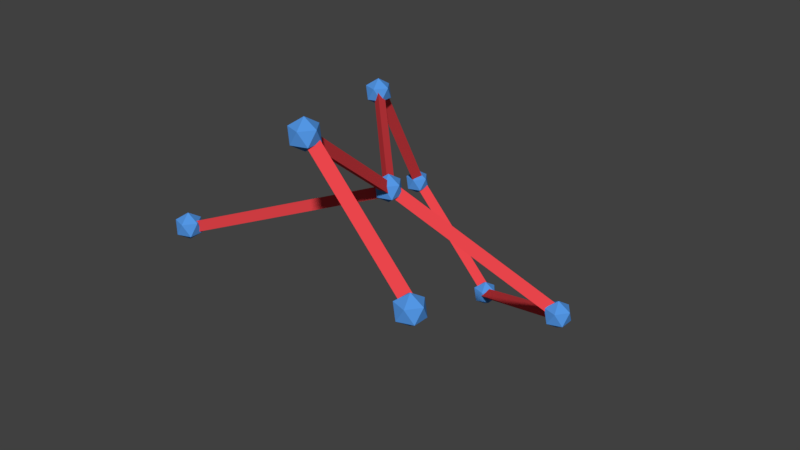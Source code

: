 # Source: path_guide_test.blend  (saved by Blender 2.79.0; exported with 4.5.12 LTS)
import bpy
from mathutils import Matrix  # noqa: F401  (used for matrix-valued properties, if any)

bpy.ops.wm.read_factory_settings(use_empty=True)
scene = bpy.context.scene
scene.name = 'Scene'

# ---- collections
col_collection_1 = bpy.data.collections.new('Collection 1'); scene.collection.children.link(col_collection_1)

# ---- materials (node trees are filled in below, after node groups)
mat_m_joint_007 = bpy.data.materials.new('m_joint.007')
mat_m_joint_007.alpha_threshold = 0.0
mat_m_joint_007.use_transparent_shadow = False
mat_m_joint_007.diffuse_color = (0.09043, 0.3159, 0.8, 1.0)
mat_m_joint_007.roughness = 0.5
mat_m_joint_006 = bpy.data.materials.new('m_joint.006')
mat_m_joint_006.alpha_threshold = 0.0
mat_m_joint_006.use_transparent_shadow = False
mat_m_joint_006.diffuse_color = (0.09043, 0.3159, 0.8, 1.0)
mat_m_joint_006.roughness = 0.5
mat_m_joint_005 = bpy.data.materials.new('m_joint.005')
mat_m_joint_005.alpha_threshold = 0.0
mat_m_joint_005.use_transparent_shadow = False
mat_m_joint_005.diffuse_color = (0.09043, 0.3159, 0.8, 1.0)
mat_m_joint_005.roughness = 0.5
mat_m_joint_004 = bpy.data.materials.new('m_joint.004')
mat_m_joint_004.alpha_threshold = 0.0
mat_m_joint_004.use_transparent_shadow = False
mat_m_joint_004.diffuse_color = (0.09043, 0.3159, 0.8, 1.0)
mat_m_joint_004.roughness = 0.5
mat_m_bridge_007 = bpy.data.materials.new('m_bridge.007')
mat_m_bridge_007.alpha_threshold = 0.0
mat_m_bridge_007.use_transparent_shadow = False
mat_m_bridge_007.diffuse_color = (0.8336, 0.06034, 0.07191, 1.0)
mat_m_bridge_007.roughness = 0.5
mat_m_joint_003 = bpy.data.materials.new('m_joint.003')
mat_m_joint_003.alpha_threshold = 0.0
mat_m_joint_003.use_transparent_shadow = False
mat_m_joint_003.diffuse_color = (0.09043, 0.3159, 0.8, 1.0)
mat_m_joint_003.roughness = 0.5
mat_m_bridge_003 = bpy.data.materials.new('m_bridge.003')
mat_m_bridge_003.alpha_threshold = 0.0
mat_m_bridge_003.use_transparent_shadow = False
mat_m_bridge_003.diffuse_color = (0.8336, 0.06034, 0.07191, 1.0)
mat_m_bridge_003.roughness = 0.5
mat_m_joint_002 = bpy.data.materials.new('m_joint.002')
mat_m_joint_002.alpha_threshold = 0.0
mat_m_joint_002.use_transparent_shadow = False
mat_m_joint_002.diffuse_color = (0.09043, 0.3159, 0.8, 1.0)
mat_m_joint_002.roughness = 0.5
mat_m_bridge_004 = bpy.data.materials.new('m_bridge.004')
mat_m_bridge_004.alpha_threshold = 0.0
mat_m_bridge_004.use_transparent_shadow = False
mat_m_bridge_004.diffuse_color = (0.8336, 0.06034, 0.07191, 1.0)
mat_m_bridge_004.roughness = 0.5
mat_m_joint_001 = bpy.data.materials.new('m_joint.001')
mat_m_joint_001.alpha_threshold = 0.0
mat_m_joint_001.use_transparent_shadow = False
mat_m_joint_001.diffuse_color = (0.09043, 0.3159, 0.8, 1.0)
mat_m_joint_001.roughness = 0.5
mat_m_bridge_006 = bpy.data.materials.new('m_bridge.006')
mat_m_bridge_006.alpha_threshold = 0.0
mat_m_bridge_006.use_transparent_shadow = False
mat_m_bridge_006.diffuse_color = (0.8336, 0.06034, 0.07191, 1.0)
mat_m_bridge_006.roughness = 0.5
mat_m_bridge_005 = bpy.data.materials.new('m_bridge.005')
mat_m_bridge_005.alpha_threshold = 0.0
mat_m_bridge_005.use_transparent_shadow = False
mat_m_bridge_005.diffuse_color = (0.8336, 0.06034, 0.07191, 1.0)
mat_m_bridge_005.roughness = 0.5
mat_m_bridge_001 = bpy.data.materials.new('m_bridge.001')
mat_m_bridge_001.alpha_threshold = 0.0
mat_m_bridge_001.use_transparent_shadow = False
mat_m_bridge_001.diffuse_color = (0.8336, 0.06034, 0.07191, 1.0)
mat_m_bridge_001.roughness = 0.5
mat_m_joint = bpy.data.materials.new('m_joint')
mat_m_joint.alpha_threshold = 0.0
mat_m_joint.use_transparent_shadow = False
mat_m_joint.diffuse_color = (0.09043, 0.3159, 0.8, 1.0)
mat_m_joint.roughness = 0.5
mat_m_bridge_002 = bpy.data.materials.new('m_bridge.002')
mat_m_bridge_002.alpha_threshold = 0.0
mat_m_bridge_002.use_transparent_shadow = False
mat_m_bridge_002.diffuse_color = (0.8336, 0.06034, 0.07191, 1.0)
mat_m_bridge_002.roughness = 0.5
mat_m_bridge = bpy.data.materials.new('m_bridge')
mat_m_bridge.alpha_threshold = 0.0
mat_m_bridge.use_transparent_shadow = False
mat_m_bridge.diffuse_color = (0.8336, 0.06034, 0.07191, 1.0)
mat_m_bridge.roughness = 0.5

# ---- material node trees

# ---- world
world_world = bpy.data.worlds.new('World'); scene.world = world_world
world_world.color = (0.05088, 0.05088, 0.05088)
world_world.use_sun_shadow = False
world_world.sun_shadow_jitter_overblur = 0.0
world_world.cycles.sampling_method = 'MANUAL'

# ---- meshes
me_icosphere_007 = bpy.data.meshes.new('Icosphere.007')
me_icosphere_007.from_pydata([(0.0, 0.0, -0.8), (0.5789, -0.4206, -0.3578), (-0.2211, -0.6805, -0.3578), (-0.7155, 0.0, -0.3578), (-0.2211, 0.6805, -0.3578), (0.5789, 0.4206, -0.3578), (0.2211, -0.6805, 0.3578), (-0.5789, -0.4206, 0.3578), (-0.5789, 0.4206, 0.3578), (0.2211, 0.6805, 0.3578), (0.7155, 0.0, 0.3578), (0.0, 0.0, 0.8)], [], [(0, 1, 2), (1, 0, 5), (0, 2, 3), (0, 3, 4), (0, 4, 5), (1, 5, 10), (2, 1, 6), (3, 2, 7), (4, 3, 8), (5, 4, 9), (1, 10, 6), (2, 6, 7), (3, 7, 8), (4, 8, 9), (5, 9, 10), (6, 10, 11), (7, 6, 11), (8, 7, 11), (9, 8, 11), (10, 9, 11)])
me_icosphere_007.materials.append(mat_m_joint_007)
me_icosphere_007.use_remesh_preserve_volume = False
me_icosphere_007.use_remesh_preserve_attributes = False
me_icosphere_007.use_mirror_vertex_groups = False
me_icosphere_007.update()
me_icosphere_006 = bpy.data.meshes.new('Icosphere.006')
me_icosphere_006.from_pydata([(0.0, 0.0, -0.8), (0.5789, -0.4206, -0.3578), (-0.2211, -0.6805, -0.3578), (-0.7155, 0.0, -0.3578), (-0.2211, 0.6805, -0.3578), (0.5789, 0.4206, -0.3578), (0.2211, -0.6805, 0.3578), (-0.5789, -0.4206, 0.3578), (-0.5789, 0.4206, 0.3578), (0.2211, 0.6805, 0.3578), (0.7155, 0.0, 0.3578), (0.0, 0.0, 0.8)], [], [(0, 1, 2), (1, 0, 5), (0, 2, 3), (0, 3, 4), (0, 4, 5), (1, 5, 10), (2, 1, 6), (3, 2, 7), (4, 3, 8), (5, 4, 9), (1, 10, 6), (2, 6, 7), (3, 7, 8), (4, 8, 9), (5, 9, 10), (6, 10, 11), (7, 6, 11), (8, 7, 11), (9, 8, 11), (10, 9, 11)])
me_icosphere_006.materials.append(mat_m_joint_006)
me_icosphere_006.use_remesh_preserve_volume = False
me_icosphere_006.use_remesh_preserve_attributes = False
me_icosphere_006.use_mirror_vertex_groups = False
me_icosphere_006.update()
me_icosphere_005 = bpy.data.meshes.new('Icosphere.005')
me_icosphere_005.from_pydata([(0.0, 0.0, -0.8), (0.5789, -0.4206, -0.3578), (-0.2211, -0.6805, -0.3578), (-0.7155, 0.0, -0.3578), (-0.2211, 0.6805, -0.3578), (0.5789, 0.4206, -0.3578), (0.2211, -0.6805, 0.3578), (-0.5789, -0.4206, 0.3578), (-0.5789, 0.4206, 0.3578), (0.2211, 0.6805, 0.3578), (0.7155, 0.0, 0.3578), (0.0, 0.0, 0.8)], [], [(0, 1, 2), (1, 0, 5), (0, 2, 3), (0, 3, 4), (0, 4, 5), (1, 5, 10), (2, 1, 6), (3, 2, 7), (4, 3, 8), (5, 4, 9), (1, 10, 6), (2, 6, 7), (3, 7, 8), (4, 8, 9), (5, 9, 10), (6, 10, 11), (7, 6, 11), (8, 7, 11), (9, 8, 11), (10, 9, 11)])
me_icosphere_005.materials.append(mat_m_joint_005)
me_icosphere_005.use_remesh_preserve_volume = False
me_icosphere_005.use_remesh_preserve_attributes = False
me_icosphere_005.use_mirror_vertex_groups = False
me_icosphere_005.update()
me_icosphere_004 = bpy.data.meshes.new('Icosphere.004')
me_icosphere_004.from_pydata([(0.0, 0.0, -0.8), (0.5789, -0.4206, -0.3578), (-0.2211, -0.6805, -0.3578), (-0.7155, 0.0, -0.3578), (-0.2211, 0.6805, -0.3578), (0.5789, 0.4206, -0.3578), (0.2211, -0.6805, 0.3578), (-0.5789, -0.4206, 0.3578), (-0.5789, 0.4206, 0.3578), (0.2211, 0.6805, 0.3578), (0.7155, 0.0, 0.3578), (0.0, 0.0, 0.8)], [], [(0, 1, 2), (1, 0, 5), (0, 2, 3), (0, 3, 4), (0, 4, 5), (1, 5, 10), (2, 1, 6), (3, 2, 7), (4, 3, 8), (5, 4, 9), (1, 10, 6), (2, 6, 7), (3, 7, 8), (4, 8, 9), (5, 9, 10), (6, 10, 11), (7, 6, 11), (8, 7, 11), (9, 8, 11), (10, 9, 11)])
me_icosphere_004.materials.append(mat_m_joint_004)
me_icosphere_004.use_remesh_preserve_volume = False
me_icosphere_004.use_remesh_preserve_attributes = False
me_icosphere_004.use_mirror_vertex_groups = False
me_icosphere_004.update()
me_cylinder_007 = bpy.data.meshes.new('Cylinder.007')
me_cylinder_007.from_pydata([(1.243e-16, 5.96e-08, -0.3031), (-1.865e-16, 5.0, -0.3031), (0.3031, 3.725e-09, 0.3031), (0.3031, 5.0, 0.3031), (-0.3031, 3.725e-09, 0.3031), (-0.3031, 5.0, 0.3031)], [], [(0, 1, 3, 2), (2, 3, 5, 4), (3, 1, 5), (4, 5, 1, 0), (0, 2, 4)])
me_cylinder_007.materials.append(mat_m_bridge_007)
me_cylinder_007.use_remesh_preserve_volume = False
me_cylinder_007.use_remesh_preserve_attributes = False
me_cylinder_007.use_mirror_vertex_groups = False
me_cylinder_007.update()
me_icosphere_003 = bpy.data.meshes.new('Icosphere.003')
me_icosphere_003.from_pydata([(0.0, 0.0, -0.8), (0.5789, -0.4206, -0.3578), (-0.2211, -0.6805, -0.3578), (-0.7155, 0.0, -0.3578), (-0.2211, 0.6805, -0.3578), (0.5789, 0.4206, -0.3578), (0.2211, -0.6805, 0.3578), (-0.5789, -0.4206, 0.3578), (-0.5789, 0.4206, 0.3578), (0.2211, 0.6805, 0.3578), (0.7155, 0.0, 0.3578), (0.0, 0.0, 0.8)], [], [(0, 1, 2), (1, 0, 5), (0, 2, 3), (0, 3, 4), (0, 4, 5), (1, 5, 10), (2, 1, 6), (3, 2, 7), (4, 3, 8), (5, 4, 9), (1, 10, 6), (2, 6, 7), (3, 7, 8), (4, 8, 9), (5, 9, 10), (6, 10, 11), (7, 6, 11), (8, 7, 11), (9, 8, 11), (10, 9, 11)])
me_icosphere_003.materials.append(mat_m_joint_003)
me_icosphere_003.use_remesh_preserve_volume = False
me_icosphere_003.use_remesh_preserve_attributes = False
me_icosphere_003.use_mirror_vertex_groups = False
me_icosphere_003.update()
me_cylinder_003 = bpy.data.meshes.new('Cylinder.003')
me_cylinder_003.from_pydata([(1.243e-16, 5.96e-08, -0.3031), (-1.865e-16, 5.0, -0.3031), (0.3031, 3.725e-09, 0.3031), (0.3031, 5.0, 0.3031), (-0.3031, 3.725e-09, 0.3031), (-0.3031, 5.0, 0.3031)], [], [(0, 1, 3, 2), (2, 3, 5, 4), (3, 1, 5), (4, 5, 1, 0), (0, 2, 4)])
me_cylinder_003.materials.append(mat_m_bridge_003)
me_cylinder_003.use_remesh_preserve_volume = False
me_cylinder_003.use_remesh_preserve_attributes = False
me_cylinder_003.use_mirror_vertex_groups = False
me_cylinder_003.update()
me_icosphere_002 = bpy.data.meshes.new('Icosphere.002')
me_icosphere_002.from_pydata([(0.0, 0.0, -0.8), (0.5789, -0.4206, -0.3578), (-0.2211, -0.6805, -0.3578), (-0.7155, 0.0, -0.3578), (-0.2211, 0.6805, -0.3578), (0.5789, 0.4206, -0.3578), (0.2211, -0.6805, 0.3578), (-0.5789, -0.4206, 0.3578), (-0.5789, 0.4206, 0.3578), (0.2211, 0.6805, 0.3578), (0.7155, 0.0, 0.3578), (0.0, 0.0, 0.8)], [], [(0, 1, 2), (1, 0, 5), (0, 2, 3), (0, 3, 4), (0, 4, 5), (1, 5, 10), (2, 1, 6), (3, 2, 7), (4, 3, 8), (5, 4, 9), (1, 10, 6), (2, 6, 7), (3, 7, 8), (4, 8, 9), (5, 9, 10), (6, 10, 11), (7, 6, 11), (8, 7, 11), (9, 8, 11), (10, 9, 11)])
me_icosphere_002.materials.append(mat_m_joint_002)
me_icosphere_002.use_remesh_preserve_volume = False
me_icosphere_002.use_remesh_preserve_attributes = False
me_icosphere_002.use_mirror_vertex_groups = False
me_icosphere_002.update()
me_cylinder_004 = bpy.data.meshes.new('Cylinder.004')
me_cylinder_004.from_pydata([(1.243e-16, 5.96e-08, -0.3031), (-1.865e-16, 5.0, -0.3031), (0.3031, 3.725e-09, 0.3031), (0.3031, 5.0, 0.3031), (-0.3031, 3.725e-09, 0.3031), (-0.3031, 5.0, 0.3031)], [], [(0, 1, 3, 2), (2, 3, 5, 4), (3, 1, 5), (4, 5, 1, 0), (0, 2, 4)])
me_cylinder_004.materials.append(mat_m_bridge_004)
me_cylinder_004.use_remesh_preserve_volume = False
me_cylinder_004.use_remesh_preserve_attributes = False
me_cylinder_004.use_mirror_vertex_groups = False
me_cylinder_004.update()
me_icosphere_001 = bpy.data.meshes.new('Icosphere.001')
me_icosphere_001.from_pydata([(0.0, 0.0, -0.8), (0.5789, -0.4206, -0.3578), (-0.2211, -0.6805, -0.3578), (-0.7155, 0.0, -0.3578), (-0.2211, 0.6805, -0.3578), (0.5789, 0.4206, -0.3578), (0.2211, -0.6805, 0.3578), (-0.5789, -0.4206, 0.3578), (-0.5789, 0.4206, 0.3578), (0.2211, 0.6805, 0.3578), (0.7155, 0.0, 0.3578), (0.0, 0.0, 0.8)], [], [(0, 1, 2), (1, 0, 5), (0, 2, 3), (0, 3, 4), (0, 4, 5), (1, 5, 10), (2, 1, 6), (3, 2, 7), (4, 3, 8), (5, 4, 9), (1, 10, 6), (2, 6, 7), (3, 7, 8), (4, 8, 9), (5, 9, 10), (6, 10, 11), (7, 6, 11), (8, 7, 11), (9, 8, 11), (10, 9, 11)])
me_icosphere_001.materials.append(mat_m_joint_001)
me_icosphere_001.use_remesh_preserve_volume = False
me_icosphere_001.use_remesh_preserve_attributes = False
me_icosphere_001.use_mirror_vertex_groups = False
me_icosphere_001.update()
me_cylinder_006 = bpy.data.meshes.new('Cylinder.006')
me_cylinder_006.from_pydata([(1.243e-16, 5.96e-08, -0.3031), (-1.865e-16, 5.0, -0.3031), (0.3031, 3.725e-09, 0.3031), (0.3031, 5.0, 0.3031), (-0.3031, 3.725e-09, 0.3031), (-0.3031, 5.0, 0.3031)], [], [(0, 1, 3, 2), (2, 3, 5, 4), (3, 1, 5), (4, 5, 1, 0), (0, 2, 4)])
me_cylinder_006.materials.append(mat_m_bridge_006)
me_cylinder_006.use_remesh_preserve_volume = False
me_cylinder_006.use_remesh_preserve_attributes = False
me_cylinder_006.use_mirror_vertex_groups = False
me_cylinder_006.update()
me_cylinder_005 = bpy.data.meshes.new('Cylinder.005')
me_cylinder_005.from_pydata([(1.243e-16, 5.96e-08, -0.3031), (-1.865e-16, 5.0, -0.3031), (0.3031, 3.725e-09, 0.3031), (0.3031, 5.0, 0.3031), (-0.3031, 3.725e-09, 0.3031), (-0.3031, 5.0, 0.3031)], [], [(0, 1, 3, 2), (2, 3, 5, 4), (3, 1, 5), (4, 5, 1, 0), (0, 2, 4)])
me_cylinder_005.materials.append(mat_m_bridge_005)
me_cylinder_005.use_remesh_preserve_volume = False
me_cylinder_005.use_remesh_preserve_attributes = False
me_cylinder_005.use_mirror_vertex_groups = False
me_cylinder_005.update()
me_cylinder_001 = bpy.data.meshes.new('Cylinder.001')
me_cylinder_001.from_pydata([(1.243e-16, 5.96e-08, -0.3031), (-1.865e-16, 5.0, -0.3031), (0.3031, 3.725e-09, 0.3031), (0.3031, 5.0, 0.3031), (-0.3031, 3.725e-09, 0.3031), (-0.3031, 5.0, 0.3031)], [], [(0, 1, 3, 2), (2, 3, 5, 4), (3, 1, 5), (4, 5, 1, 0), (0, 2, 4)])
me_cylinder_001.materials.append(mat_m_bridge_001)
me_cylinder_001.use_remesh_preserve_volume = False
me_cylinder_001.use_remesh_preserve_attributes = False
me_cylinder_001.use_mirror_vertex_groups = False
me_cylinder_001.update()
me_icosphere = bpy.data.meshes.new('Icosphere')
me_icosphere.from_pydata([(0.0, 0.0, -0.8), (0.5789, -0.4206, -0.3578), (-0.2211, -0.6805, -0.3578), (-0.7155, 0.0, -0.3578), (-0.2211, 0.6805, -0.3578), (0.5789, 0.4206, -0.3578), (0.2211, -0.6805, 0.3578), (-0.5789, -0.4206, 0.3578), (-0.5789, 0.4206, 0.3578), (0.2211, 0.6805, 0.3578), (0.7155, 0.0, 0.3578), (0.0, 0.0, 0.8)], [], [(0, 1, 2), (1, 0, 5), (0, 2, 3), (0, 3, 4), (0, 4, 5), (1, 5, 10), (2, 1, 6), (3, 2, 7), (4, 3, 8), (5, 4, 9), (1, 10, 6), (2, 6, 7), (3, 7, 8), (4, 8, 9), (5, 9, 10), (6, 10, 11), (7, 6, 11), (8, 7, 11), (9, 8, 11), (10, 9, 11)])
me_icosphere.materials.append(mat_m_joint)
me_icosphere.use_remesh_preserve_volume = False
me_icosphere.use_remesh_preserve_attributes = False
me_icosphere.use_mirror_vertex_groups = False
me_icosphere.update()
me_cylinder_002 = bpy.data.meshes.new('Cylinder.002')
me_cylinder_002.from_pydata([(1.243e-16, 5.96e-08, -0.3031), (-1.865e-16, 5.0, -0.3031), (0.3031, 3.725e-09, 0.3031), (0.3031, 5.0, 0.3031), (-0.3031, 3.725e-09, 0.3031), (-0.3031, 5.0, 0.3031)], [], [(0, 1, 3, 2), (2, 3, 5, 4), (3, 1, 5), (4, 5, 1, 0), (0, 2, 4)])
me_cylinder_002.materials.append(mat_m_bridge_002)
me_cylinder_002.use_remesh_preserve_volume = False
me_cylinder_002.use_remesh_preserve_attributes = False
me_cylinder_002.use_mirror_vertex_groups = False
me_cylinder_002.update()
me_cylinder = bpy.data.meshes.new('Cylinder')
me_cylinder.from_pydata([(1.243e-16, 5.96e-08, -0.3031), (-1.865e-16, 5.0, -0.3031), (0.3031, 3.725e-09, 0.3031), (0.3031, 5.0, 0.3031), (-0.3031, 3.725e-09, 0.3031), (-0.3031, 5.0, 0.3031)], [], [(0, 1, 3, 2), (2, 3, 5, 4), (3, 1, 5), (4, 5, 1, 0), (0, 2, 4)])
me_cylinder.materials.append(mat_m_bridge)
me_cylinder.use_remesh_preserve_volume = False
me_cylinder.use_remesh_preserve_attributes = False
me_cylinder.use_mirror_vertex_groups = False
me_cylinder.update()

# ---- objects
ob_pg_network = bpy.data.objects.new('pg_network', None)
ob_joint_007 = bpy.data.objects.new('joint.007', me_icosphere_007)
ob_joint_006 = bpy.data.objects.new('joint.006', me_icosphere_006)
ob_joint_005 = bpy.data.objects.new('joint.005', me_icosphere_005)
ob_joint_004 = bpy.data.objects.new('joint.004', me_icosphere_004)
ob_bridge_007 = bpy.data.objects.new('bridge.007', me_cylinder_007)
ob_joint_003 = bpy.data.objects.new('joint.003', me_icosphere_003)
ob_bridge_003 = bpy.data.objects.new('bridge.003', me_cylinder_003)
ob_joint_002 = bpy.data.objects.new('joint.002', me_icosphere_002)
ob_bridge_004 = bpy.data.objects.new('bridge.004', me_cylinder_004)
ob_joint_001 = bpy.data.objects.new('joint.001', me_icosphere_001)
ob_bridge_006 = bpy.data.objects.new('bridge.006', me_cylinder_006)
ob_bridge_005 = bpy.data.objects.new('bridge.005', me_cylinder_005)
ob_bridge_001 = bpy.data.objects.new('bridge.001', me_cylinder_001)
ob_joint = bpy.data.objects.new('joint', me_icosphere)
ob_bridge_002 = bpy.data.objects.new('bridge.002', me_cylinder_002)
ob_bridge = bpy.data.objects.new('bridge', me_cylinder)

# ---- transforms, parenting, visibility, modifiers, constraints
ob_pg_network.location = (-6.255, 5.447, 1.154)
ob_pg_network.empty_display_type = 'ARROWS'
ob_pg_network.empty_image_offset = (0.0, 0.0)
ob_pg_network.lineart.crease_threshold = 0.0
ob_joint_007.parent = ob_pg_network
ob_joint_007.location = (14.43, -2.606, -8.087)
ob_joint_007.lineart.crease_threshold = 0.0
ob_joint_006.parent = ob_pg_network
ob_joint_006.location = (-4.049, -11.3, -5.559)
ob_joint_006.lineart.crease_threshold = 0.0
ob_joint_005.parent = ob_pg_network
ob_joint_005.location = (14.93, -15.33, -1.611)
ob_joint_005.lineart.crease_threshold = 0.0
ob_joint_004.parent = ob_pg_network
ob_joint_004.location = (3.948, 5.861, -14.6)
ob_joint_004.lineart.crease_threshold = 0.0
ob_bridge_007.parent = ob_joint_007
ob_bridge_007.location = (0.0, 0.0, 0.0)
ob_bridge_007.hide_select = True
ob_bridge_007.lineart.crease_threshold = 0.0
_c = ob_bridge_007.constraints.new('COPY_LOCATION'); _c.name = 'Copy Location'
_c.active = False
_c.target = ob_joint_004
_c = ob_bridge_007.constraints.new('COPY_ROTATION'); _c.name = 'Copy Rotation'
_c.active = False
_c.target = ob_joint_004
_c = ob_bridge_007.constraints.new('STRETCH_TO'); _c.name = 'Stretch To'
_c.target = ob_joint_007
_c.keep_axis = 'PLANE_X'
_c.rest_length = 5.0
_c.bulge = 0.0
ob_joint_003.parent = ob_pg_network
ob_joint_003.location = (-2.022, 6.137, -8.483)
ob_joint_003.lineart.crease_threshold = 0.0
ob_bridge_003.parent = ob_joint_004
ob_bridge_003.location = (0.0, 0.0, 0.0)
ob_bridge_003.hide_select = True
ob_bridge_003.lineart.crease_threshold = 0.0
_c = ob_bridge_003.constraints.new('COPY_LOCATION'); _c.name = 'Copy Location'
_c.target = ob_joint_003
_c = ob_bridge_003.constraints.new('COPY_ROTATION'); _c.name = 'Copy Rotation'
_c.target = ob_joint_003
_c = ob_bridge_003.constraints.new('STRETCH_TO'); _c.name = 'Stretch To'
_c.target = ob_joint_004
_c.keep_axis = 'PLANE_X'
_c.rest_length = 5.0
_c.bulge = 0.0
ob_joint_002.parent = ob_pg_network
ob_joint_002.location = (8.963, -15.06, 4.503)
ob_joint_002.lineart.crease_threshold = 0.0
ob_bridge_004.parent = ob_joint_005
ob_bridge_004.location = (0.0, 0.0, 0.0)
ob_bridge_004.hide_select = True
ob_bridge_004.lineart.crease_threshold = 0.0
_c = ob_bridge_004.constraints.new('COPY_LOCATION'); _c.name = 'Copy Location'
_c.target = ob_joint_002
_c = ob_bridge_004.constraints.new('COPY_ROTATION'); _c.name = 'Copy Rotation'
_c.target = ob_joint_002
_c = ob_bridge_004.constraints.new('STRETCH_TO'); _c.name = 'Stretch To'
_c.target = ob_joint_005
_c.keep_axis = 'PLANE_X'
_c.rest_length = 5.0
_c.bulge = 0.0
ob_joint_001.parent = ob_pg_network
ob_joint_001.location = (6.189, -6.401, -1.962)
ob_joint_001.lineart.crease_threshold = 0.0
ob_bridge_006.parent = ob_joint_007
ob_bridge_006.location = (0.0, 0.0, 0.0)
ob_bridge_006.hide_select = True
ob_bridge_006.lineart.crease_threshold = 0.0
_c = ob_bridge_006.constraints.new('COPY_LOCATION'); _c.name = 'Copy Location'
_c.target = ob_joint_001
_c = ob_bridge_006.constraints.new('COPY_ROTATION'); _c.name = 'Copy Rotation'
_c.target = ob_joint_001
_c = ob_bridge_006.constraints.new('STRETCH_TO'); _c.name = 'Stretch To'
_c.target = ob_joint_007
_c.keep_axis = 'PLANE_X'
_c.rest_length = 5.0
_c.bulge = 0.0
ob_bridge_005.parent = ob_joint_006
ob_bridge_005.location = (0.0, 0.0, 0.0)
ob_bridge_005.hide_select = True
ob_bridge_005.lineart.crease_threshold = 0.0
_c = ob_bridge_005.constraints.new('COPY_LOCATION'); _c.name = 'Copy Location'
_c.target = ob_joint_001
_c = ob_bridge_005.constraints.new('COPY_ROTATION'); _c.name = 'Copy Rotation'
_c.target = ob_joint_001
_c = ob_bridge_005.constraints.new('STRETCH_TO'); _c.name = 'Stretch To'
_c.target = ob_joint_006
_c.keep_axis = 'PLANE_X'
_c.rest_length = 5.0
_c.bulge = 0.0
ob_bridge_001.parent = ob_joint_002
ob_bridge_001.location = (0.0, 0.0, 0.0)
ob_bridge_001.hide_select = True
ob_bridge_001.lineart.crease_threshold = 0.0
_c = ob_bridge_001.constraints.new('COPY_LOCATION'); _c.name = 'Copy Location'
_c.target = ob_joint_001
_c = ob_bridge_001.constraints.new('COPY_ROTATION'); _c.name = 'Copy Rotation'
_c.target = ob_joint_001
_c = ob_bridge_001.constraints.new('STRETCH_TO'); _c.name = 'Stretch To'
_c.target = ob_joint_002
_c.keep_axis = 'PLANE_X'
_c.rest_length = 5.0
_c.bulge = 0.0
ob_joint.parent = ob_pg_network
ob_joint.location = (0.0, 0.0, 0.0)
ob_joint.lineart.crease_threshold = 0.0
ob_bridge_002.parent = ob_joint_003
ob_bridge_002.location = (0.0, 0.0, 0.0)
ob_bridge_002.hide_select = True
ob_bridge_002.lineart.crease_threshold = 0.0
_c = ob_bridge_002.constraints.new('COPY_LOCATION'); _c.name = 'Copy Location'
_c.target = ob_joint
_c = ob_bridge_002.constraints.new('COPY_ROTATION'); _c.name = 'Copy Rotation'
_c.target = ob_joint
_c = ob_bridge_002.constraints.new('STRETCH_TO'); _c.name = 'Stretch To'
_c.target = ob_joint_003
_c.keep_axis = 'PLANE_X'
_c.rest_length = 5.0
_c.bulge = 0.0
ob_bridge.parent = ob_joint_001
ob_bridge.location = (0.0, 0.0, 0.0)
ob_bridge.hide_select = True
ob_bridge.lineart.crease_threshold = 0.0
_c = ob_bridge.constraints.new('COPY_LOCATION'); _c.name = 'Copy Location'
_c.target = ob_joint
_c = ob_bridge.constraints.new('COPY_ROTATION'); _c.name = 'Copy Rotation'
_c.target = ob_joint
_c = ob_bridge.constraints.new('STRETCH_TO'); _c.name = 'Stretch To'
_c.target = ob_joint_001
_c.keep_axis = 'PLANE_X'
_c.rest_length = 5.0
_c.bulge = 0.0

# ---- collection membership
col_collection_1.objects.link(ob_pg_network)
col_collection_1.objects.link(ob_joint_007)
col_collection_1.objects.link(ob_joint_006)
col_collection_1.objects.link(ob_joint_005)
col_collection_1.objects.link(ob_joint_004)
col_collection_1.objects.link(ob_bridge_007)
col_collection_1.objects.link(ob_joint_003)
col_collection_1.objects.link(ob_bridge_003)
col_collection_1.objects.link(ob_joint_002)
col_collection_1.objects.link(ob_bridge_004)
col_collection_1.objects.link(ob_joint_001)
col_collection_1.objects.link(ob_bridge_006)
col_collection_1.objects.link(ob_bridge_005)
col_collection_1.objects.link(ob_bridge_001)
col_collection_1.objects.link(ob_joint)
col_collection_1.objects.link(ob_bridge_002)
col_collection_1.objects.link(ob_bridge)

# ---- scene / render settings (as saved in the file)
scene.frame_start = 1; scene.frame_end = 250; scene.frame_set(3)
scene.render.engine = 'BLENDER_EEVEE_NEXT'
scene.render.resolution_percentage = 50
scene.render.dither_intensity = 0.0
scene.cycles.use_denoising = False
scene.cycles.samples = 128
scene.cycles.sampling_pattern = 'TABULATED_SOBOL'
scene.cycles.use_adaptive_sampling = False
scene.cycles.use_light_tree = False
scene.cycles.blur_glossy = 0.0
scene.cycles.sample_clamp_indirect = 0.0
scene.view_settings.view_transform = 'Standard'
bpy.context.view_layer.update()

# ---- added for rendering (the .blend has no active camera and no usable light): camera, sun
cam_auto = bpy.data.cameras.new('AutoCamera')
cam_auto.lens = 50.0
cam_auto.sensor_width = 36.0
cam_auto.clip_end = 1000.0
ob_auto_camera = bpy.data.objects.new('AutoCamera', cam_auto)
scene.collection.objects.link(ob_auto_camera)
ob_auto_camera.location = (33.388, -40.1914, 23.4672)
ob_auto_camera.rotation_euler = (1.09748, -7.21219e-08, 0.694738)
scene.camera = ob_auto_camera
light_auto_sun = bpy.data.lights.new('AutoSun', 'SUN')
light_auto_sun.energy = 3.0
light_auto_sun.angle = 0.0523599
ob_auto_sun = bpy.data.objects.new('AutoSun', light_auto_sun)
scene.collection.objects.link(ob_auto_sun)
ob_auto_sun.rotation_euler = (0.872665, 0.174533, 0.523599)
bpy.context.view_layer.update()
